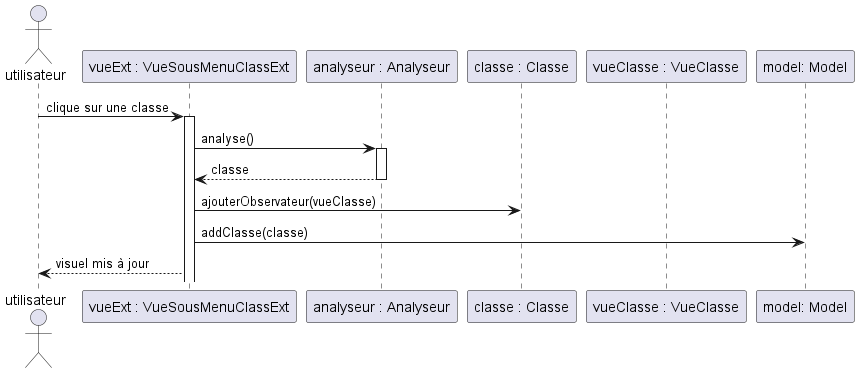

The diagram above was rendered by PlantUML. Its source (embedded in the PNG):
@startuml
actor utilisateur
participant "vueExt : VueSousMenuClassExt" as vueExt
participant "analyseur : Analyseur" as analyse
participant "classe : Classe" as classe
participant "vueClasse : VueClasse" as vueClasse
participant "model: Model" as model
utilisateur -> vueExt : clique sur une classe
activate vueExt
vueExt -> analyse : analyse()
activate analyse
vueExt <-- analyse : classe
deactivate analyse
vueExt -> classe : ajouterObservateur(vueClasse)
vueExt -> model : addClasse(classe)
utilisateur <-- vueExt : visuel mis à jour 

@enduml